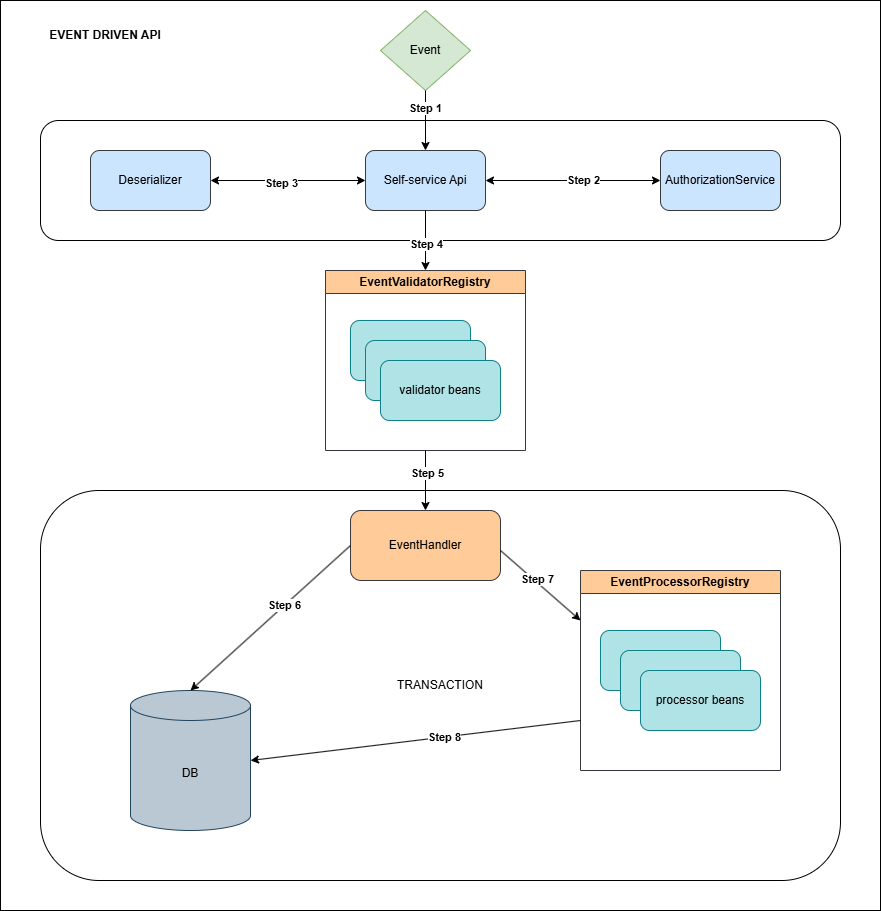

The diagram above was exported from draw.io. Its source (the exported page's mxGraphModel, read from the mxfile embedded in the PNG):
<mxGraphModel dx="1426" dy="995" grid="1" gridSize="10" guides="1" tooltips="1" connect="1" arrows="1" fold="1" page="1" pageScale="1" pageWidth="850" pageHeight="1100" math="0" shadow="0">
  <root>
    <mxCell id="0" />
    <mxCell id="1" parent="0" />
    <mxCell id="fgZG293JGnmSyrj21TJl-44" value="" style="rounded=0;whiteSpace=wrap;html=1;" parent="1" vertex="1">
      <mxGeometry width="880" height="910" as="geometry" />
    </mxCell>
    <mxCell id="fgZG293JGnmSyrj21TJl-2" value="" style="rounded=1;whiteSpace=wrap;html=1;" parent="1" vertex="1">
      <mxGeometry x="40" y="120" width="800" height="120" as="geometry" />
    </mxCell>
    <mxCell id="fgZG293JGnmSyrj21TJl-3" value="TRANSACTION" style="rounded=1;whiteSpace=wrap;html=1;" parent="1" vertex="1">
      <mxGeometry x="40" y="490" width="800" height="390" as="geometry" />
    </mxCell>
    <mxCell id="fgZG293JGnmSyrj21TJl-6" value="DB" style="shape=cylinder3;whiteSpace=wrap;html=1;boundedLbl=1;backgroundOutline=1;size=15;fillColor=#bac8d3;strokeColor=#23445d;" parent="1" vertex="1">
      <mxGeometry x="130" y="690" width="120" height="140" as="geometry" />
    </mxCell>
    <mxCell id="fgZG293JGnmSyrj21TJl-7" value="EventProcessorRegistry" style="swimlane;whiteSpace=wrap;html=1;fillColor=#ffcc99;strokeColor=#36393d;" parent="1" vertex="1">
      <mxGeometry x="580" y="570" width="200" height="200" as="geometry" />
    </mxCell>
    <mxCell id="fgZG293JGnmSyrj21TJl-9" value="" style="rounded=1;whiteSpace=wrap;html=1;fillColor=#b0e3e6;strokeColor=#0e8088;" parent="fgZG293JGnmSyrj21TJl-7" vertex="1">
      <mxGeometry x="20" y="60" width="120" height="60" as="geometry" />
    </mxCell>
    <mxCell id="fgZG293JGnmSyrj21TJl-10" value="" style="rounded=1;whiteSpace=wrap;html=1;fillColor=#b0e3e6;strokeColor=#0e8088;" parent="fgZG293JGnmSyrj21TJl-7" vertex="1">
      <mxGeometry x="40" y="80" width="120" height="60" as="geometry" />
    </mxCell>
    <mxCell id="fgZG293JGnmSyrj21TJl-11" value="processor beans" style="rounded=1;whiteSpace=wrap;html=1;fillColor=#b0e3e6;strokeColor=#0e8088;" parent="fgZG293JGnmSyrj21TJl-7" vertex="1">
      <mxGeometry x="60" y="100" width="120" height="60" as="geometry" />
    </mxCell>
    <mxCell id="fgZG293JGnmSyrj21TJl-12" value="EventHandler" style="rounded=1;whiteSpace=wrap;html=1;fillColor=#ffcc99;strokeColor=#36393d;" parent="1" vertex="1">
      <mxGeometry x="350" y="510" width="150" height="70" as="geometry" />
    </mxCell>
    <mxCell id="fgZG293JGnmSyrj21TJl-13" value="Deserializer" style="rounded=1;whiteSpace=wrap;html=1;fillColor=#cce5ff;strokeColor=#36393d;" parent="1" vertex="1">
      <mxGeometry x="90" y="150" width="120" height="60" as="geometry" />
    </mxCell>
    <mxCell id="fgZG293JGnmSyrj21TJl-14" value="Self-service Api" style="rounded=1;whiteSpace=wrap;html=1;fillColor=#cce5ff;strokeColor=#36393d;" parent="1" vertex="1">
      <mxGeometry x="365" y="150" width="120" height="60" as="geometry" />
    </mxCell>
    <mxCell id="fgZG293JGnmSyrj21TJl-15" value="AuthorizationService" style="rounded=1;whiteSpace=wrap;html=1;fillColor=#cce5ff;strokeColor=#36393d;" parent="1" vertex="1">
      <mxGeometry x="660" y="150" width="120" height="60" as="geometry" />
    </mxCell>
    <mxCell id="fgZG293JGnmSyrj21TJl-16" value="EventValidatorRegistry" style="swimlane;whiteSpace=wrap;html=1;fillColor=#ffcc99;strokeColor=#36393d;" parent="1" vertex="1">
      <mxGeometry x="325" y="270" width="200" height="180" as="geometry" />
    </mxCell>
    <mxCell id="fgZG293JGnmSyrj21TJl-17" value="" style="rounded=1;whiteSpace=wrap;html=1;fillColor=#b0e3e6;strokeColor=#0e8088;" parent="fgZG293JGnmSyrj21TJl-16" vertex="1">
      <mxGeometry x="25" y="50" width="120" height="60" as="geometry" />
    </mxCell>
    <mxCell id="fgZG293JGnmSyrj21TJl-20" value="" style="rounded=1;whiteSpace=wrap;html=1;fillColor=#b0e3e6;strokeColor=#0e8088;" parent="fgZG293JGnmSyrj21TJl-16" vertex="1">
      <mxGeometry x="40" y="70" width="120" height="60" as="geometry" />
    </mxCell>
    <mxCell id="fgZG293JGnmSyrj21TJl-19" value="validator beans" style="rounded=1;whiteSpace=wrap;html=1;fillColor=#b0e3e6;strokeColor=#0e8088;" parent="fgZG293JGnmSyrj21TJl-16" vertex="1">
      <mxGeometry x="55" y="90" width="120" height="60" as="geometry" />
    </mxCell>
    <mxCell id="fgZG293JGnmSyrj21TJl-22" value="" style="endArrow=classic;startArrow=classic;html=1;rounded=0;entryX=0;entryY=0.5;entryDx=0;entryDy=0;" parent="1" source="fgZG293JGnmSyrj21TJl-13" target="fgZG293JGnmSyrj21TJl-14" edge="1">
      <mxGeometry width="50" height="50" relative="1" as="geometry">
        <mxPoint x="260" y="210" as="sourcePoint" />
        <mxPoint x="310" y="160" as="targetPoint" />
      </mxGeometry>
    </mxCell>
    <mxCell id="fgZG293JGnmSyrj21TJl-35" value="&lt;b&gt;Step 3&lt;/b&gt;" style="edgeLabel;html=1;align=center;verticalAlign=middle;resizable=0;points=[];" parent="fgZG293JGnmSyrj21TJl-22" vertex="1" connectable="0">
      <mxGeometry x="-0.0968" y="-2" relative="1" as="geometry">
        <mxPoint as="offset" />
      </mxGeometry>
    </mxCell>
    <mxCell id="fgZG293JGnmSyrj21TJl-25" value="" style="endArrow=classic;startArrow=classic;html=1;rounded=0;entryX=0;entryY=0.5;entryDx=0;entryDy=0;fontStyle=1" parent="1" target="fgZG293JGnmSyrj21TJl-15" edge="1">
      <mxGeometry width="50" height="50" relative="1" as="geometry">
        <mxPoint x="485" y="180" as="sourcePoint" />
        <mxPoint x="535" y="130" as="targetPoint" />
      </mxGeometry>
    </mxCell>
    <mxCell id="fgZG293JGnmSyrj21TJl-36" value="&lt;b&gt;Step 2&lt;/b&gt;" style="edgeLabel;html=1;align=center;verticalAlign=middle;resizable=0;points=[];" parent="fgZG293JGnmSyrj21TJl-25" vertex="1" connectable="0">
      <mxGeometry x="0.1086" y="1" relative="1" as="geometry">
        <mxPoint as="offset" />
      </mxGeometry>
    </mxCell>
    <mxCell id="fgZG293JGnmSyrj21TJl-26" value="" style="endArrow=classic;html=1;rounded=0;entryX=0.5;entryY=0;entryDx=0;entryDy=0;exitX=0.5;exitY=1;exitDx=0;exitDy=0;" parent="1" source="fgZG293JGnmSyrj21TJl-14" target="fgZG293JGnmSyrj21TJl-16" edge="1">
      <mxGeometry width="50" height="50" relative="1" as="geometry">
        <mxPoint x="400" y="260" as="sourcePoint" />
        <mxPoint x="450" y="210" as="targetPoint" />
      </mxGeometry>
    </mxCell>
    <mxCell id="fgZG293JGnmSyrj21TJl-37" value="&lt;b&gt;Step 4&lt;/b&gt;" style="edgeLabel;html=1;align=center;verticalAlign=middle;resizable=0;points=[];" parent="fgZG293JGnmSyrj21TJl-26" vertex="1" connectable="0">
      <mxGeometry x="0.0857" relative="1" as="geometry">
        <mxPoint as="offset" />
      </mxGeometry>
    </mxCell>
    <mxCell id="fgZG293JGnmSyrj21TJl-27" value="" style="endArrow=classic;html=1;rounded=0;exitX=0.5;exitY=1;exitDx=0;exitDy=0;fontStyle=1" parent="1" source="fgZG293JGnmSyrj21TJl-16" target="fgZG293JGnmSyrj21TJl-12" edge="1">
      <mxGeometry width="50" height="50" relative="1" as="geometry">
        <mxPoint x="430" y="450" as="sourcePoint" />
        <mxPoint x="470" y="400" as="targetPoint" />
      </mxGeometry>
    </mxCell>
    <mxCell id="fgZG293JGnmSyrj21TJl-38" value="&lt;b&gt;Step 5&lt;/b&gt;" style="edgeLabel;html=1;align=center;verticalAlign=middle;resizable=0;points=[];" parent="fgZG293JGnmSyrj21TJl-27" vertex="1" connectable="0">
      <mxGeometry x="-0.28" y="1" relative="1" as="geometry">
        <mxPoint as="offset" />
      </mxGeometry>
    </mxCell>
    <mxCell id="fgZG293JGnmSyrj21TJl-29" value="" style="endArrow=classic;html=1;rounded=0;entryX=0;entryY=0.25;entryDx=0;entryDy=0;" parent="1" target="fgZG293JGnmSyrj21TJl-7" edge="1">
      <mxGeometry width="50" height="50" relative="1" as="geometry">
        <mxPoint x="500" y="550" as="sourcePoint" />
        <mxPoint x="550" y="500" as="targetPoint" />
      </mxGeometry>
    </mxCell>
    <mxCell id="fgZG293JGnmSyrj21TJl-40" value="&lt;b&gt;Step 7&lt;/b&gt;" style="edgeLabel;html=1;align=center;verticalAlign=middle;resizable=0;points=[];" parent="fgZG293JGnmSyrj21TJl-29" vertex="1" connectable="0">
      <mxGeometry x="-0.1292" y="3" relative="1" as="geometry">
        <mxPoint as="offset" />
      </mxGeometry>
    </mxCell>
    <mxCell id="fgZG293JGnmSyrj21TJl-30" value="" style="endArrow=classic;html=1;rounded=0;entryX=1;entryY=0.5;entryDx=0;entryDy=0;entryPerimeter=0;exitX=0;exitY=0.75;exitDx=0;exitDy=0;" parent="1" source="fgZG293JGnmSyrj21TJl-7" target="fgZG293JGnmSyrj21TJl-6" edge="1">
      <mxGeometry width="50" height="50" relative="1" as="geometry">
        <mxPoint x="520" y="730" as="sourcePoint" />
        <mxPoint x="570" y="680" as="targetPoint" />
      </mxGeometry>
    </mxCell>
    <mxCell id="fgZG293JGnmSyrj21TJl-41" value="&lt;b&gt;Step 8&lt;/b&gt;" style="edgeLabel;html=1;align=center;verticalAlign=middle;resizable=0;points=[];" parent="fgZG293JGnmSyrj21TJl-30" vertex="1" connectable="0">
      <mxGeometry x="-0.1694" relative="1" as="geometry">
        <mxPoint as="offset" />
      </mxGeometry>
    </mxCell>
    <mxCell id="fgZG293JGnmSyrj21TJl-31" value="" style="endArrow=classic;html=1;rounded=0;exitX=0;exitY=0.5;exitDx=0;exitDy=0;entryX=0.5;entryY=0;entryDx=0;entryDy=0;entryPerimeter=0;" parent="1" source="fgZG293JGnmSyrj21TJl-12" target="fgZG293JGnmSyrj21TJl-6" edge="1">
      <mxGeometry width="50" height="50" relative="1" as="geometry">
        <mxPoint x="250" y="630" as="sourcePoint" />
        <mxPoint x="300" y="580" as="targetPoint" />
      </mxGeometry>
    </mxCell>
    <mxCell id="fgZG293JGnmSyrj21TJl-39" value="&lt;b&gt;Step 6&lt;/b&gt;" style="edgeLabel;html=1;align=center;verticalAlign=middle;resizable=0;points=[];" parent="fgZG293JGnmSyrj21TJl-31" vertex="1" connectable="0">
      <mxGeometry x="-0.1732" y="-1" relative="1" as="geometry">
        <mxPoint as="offset" />
      </mxGeometry>
    </mxCell>
    <mxCell id="fgZG293JGnmSyrj21TJl-32" value="Event" style="rhombus;whiteSpace=wrap;html=1;fillColor=#d5e8d4;strokeColor=#82b366;" parent="1" vertex="1">
      <mxGeometry x="380" y="10" width="90" height="80" as="geometry" />
    </mxCell>
    <mxCell id="fgZG293JGnmSyrj21TJl-33" value="" style="endArrow=classic;html=1;rounded=0;" parent="1" target="fgZG293JGnmSyrj21TJl-14" edge="1">
      <mxGeometry width="50" height="50" relative="1" as="geometry">
        <mxPoint x="425" y="90" as="sourcePoint" />
        <mxPoint x="475" y="40" as="targetPoint" />
      </mxGeometry>
    </mxCell>
    <mxCell id="fgZG293JGnmSyrj21TJl-34" value="&lt;b&gt;Step 1&lt;/b&gt;" style="edgeLabel;html=1;align=center;verticalAlign=middle;resizable=0;points=[];" parent="fgZG293JGnmSyrj21TJl-33" vertex="1" connectable="0">
      <mxGeometry x="-0.4333" y="-1" relative="1" as="geometry">
        <mxPoint as="offset" />
      </mxGeometry>
    </mxCell>
    <mxCell id="fgZG293JGnmSyrj21TJl-45" value="&lt;b&gt;EVENT DRIVEN API&lt;/b&gt;" style="text;html=1;whiteSpace=wrap;strokeColor=none;fillColor=none;align=center;verticalAlign=middle;rounded=0;" parent="1" vertex="1">
      <mxGeometry x="40" y="20" width="130" height="30" as="geometry" />
    </mxCell>
  </root>
</mxGraphModel>